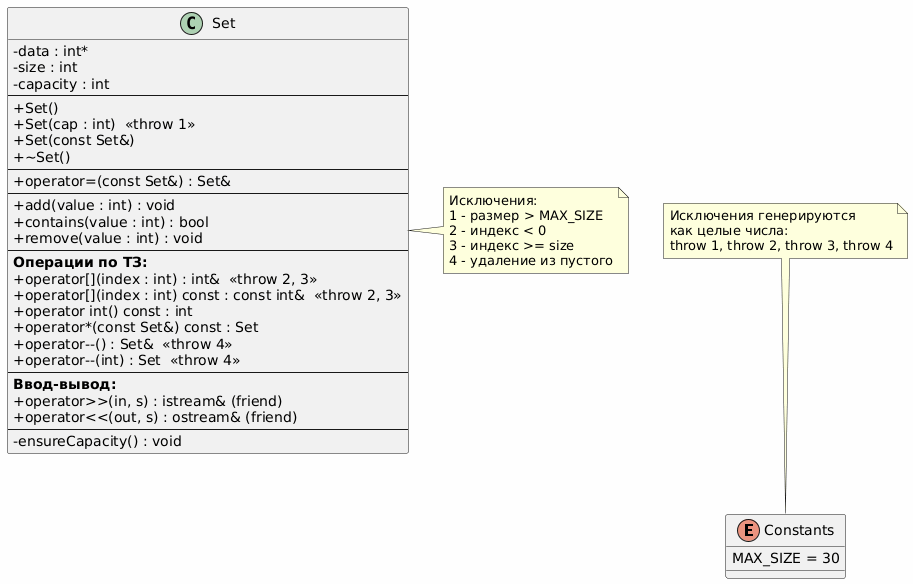

The diagram above was rendered by PlantUML. Its source (embedded in the PNG):
@startuml
skinparam classAttributeIconSize 0
skinparam backgroundColor #FEFEFE

' ========== КОНСТАНТЫ ==========
enum Constants {
    MAX_SIZE = 30
}

' ========== КЛАСС SET ==========
class Set {
    - data : int*
    - size : int
    - capacity : int
    --
    + Set()
    + Set(cap : int)  <<throw 1>>
    + Set(const Set&)
    + ~Set()
    --
    + operator=(const Set&) : Set&
    --
    + add(value : int) : void
    + contains(value : int) : bool
    + remove(value : int) : void
    --
    **Операции по ТЗ:**
    + operator[](index : int) : int&  <<throw 2, 3>>
    + operator[](index : int) const : const int&  <<throw 2, 3>>
    + operator int() const : int
    + operator*(const Set&) const : Set
    + operator--() : Set&  <<throw 4>>
    + operator--(int) : Set  <<throw 4>>
    --
    **Ввод-вывод:**
    + operator>>(in, s) : istream& (friend)
    + operator<<(out, s) : ostream& (friend)
    --
    - ensureCapacity() : void
}

' ========== ПРИМЕЧАНИЕ ОБ ИСКЛЮЧЕНИЯХ ==========
note right of Set : Исключения:\n1 - размер > MAX_SIZE\n2 - индекс < 0\n3 - индекс >= size\n4 - удаление из пустого

' ========== КОНСТАНТЫ ДЛЯ ИСКЛЮЧЕНИЙ ==========
note top of Constants : Исключения генерируются\nкак целые числа:\nthrow 1, throw 2, throw 3, throw 4
@enduml